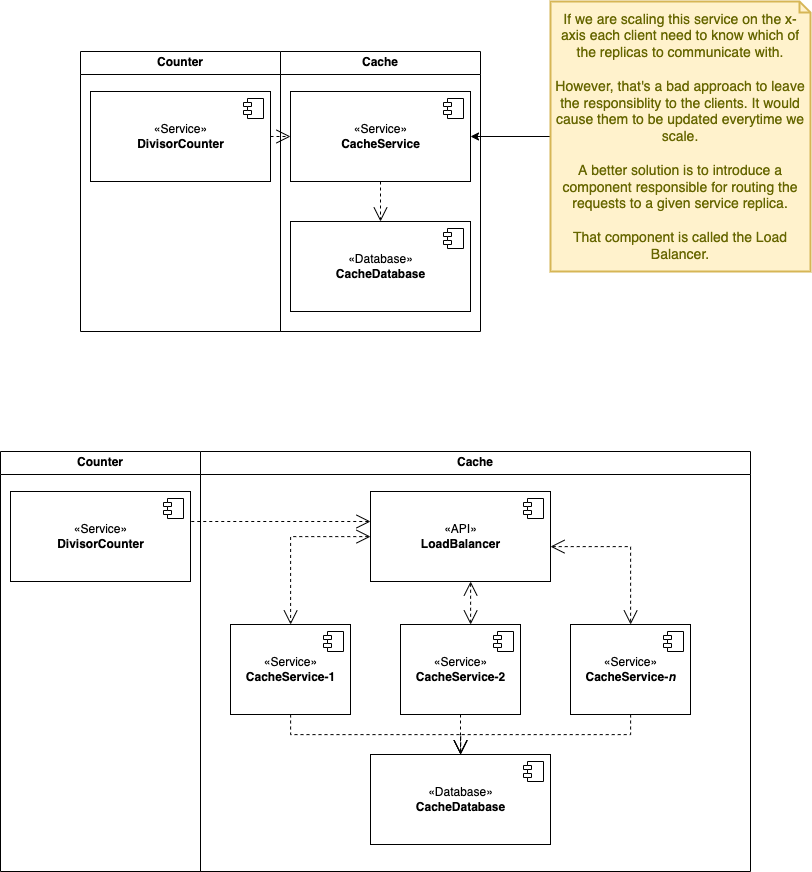

The diagram above was exported from draw.io. Its source (the exported page's mxGraphModel, read from the mxfile embedded in the PNG):
<mxGraphModel dx="2271" dy="1162" grid="1" gridSize="10" guides="1" tooltips="1" connect="1" arrows="1" fold="1" page="1" pageScale="1" pageWidth="850" pageHeight="1100" math="0" shadow="0">
  <root>
    <mxCell id="0" />
    <mxCell id="1" parent="0" />
    <mxCell id="22" value="Counter" style="swimlane;whiteSpace=wrap;html=1;" parent="1" vertex="1">
      <mxGeometry x="220" y="150" width="200" height="280" as="geometry">
        <mxRectangle x="220" y="150" width="60" height="30" as="alternateBounds" />
      </mxGeometry>
    </mxCell>
    <mxCell id="2" value="«Service»&lt;br&gt;&lt;b&gt;DivisorCounter&lt;/b&gt;" style="html=1;dropTarget=0;" parent="22" vertex="1">
      <mxGeometry x="10" y="40" width="180" height="90" as="geometry" />
    </mxCell>
    <mxCell id="3" value="" style="shape=module;jettyWidth=8;jettyHeight=4;" parent="2" vertex="1">
      <mxGeometry x="1" width="20" height="20" relative="1" as="geometry">
        <mxPoint x="-27" y="7" as="offset" />
      </mxGeometry>
    </mxCell>
    <mxCell id="27" value="Cache&lt;br&gt;" style="swimlane;whiteSpace=wrap;html=1;" parent="1" vertex="1">
      <mxGeometry x="420" y="150" width="200" height="280" as="geometry">
        <mxRectangle x="220" y="150" width="60" height="30" as="alternateBounds" />
      </mxGeometry>
    </mxCell>
    <mxCell id="28" value="«Service»&lt;br&gt;&lt;b&gt;CacheService&lt;/b&gt;" style="html=1;dropTarget=0;" parent="27" vertex="1">
      <mxGeometry x="10" y="40" width="180" height="90" as="geometry" />
    </mxCell>
    <mxCell id="29" value="" style="shape=module;jettyWidth=8;jettyHeight=4;" parent="28" vertex="1">
      <mxGeometry x="1" width="20" height="20" relative="1" as="geometry">
        <mxPoint x="-27" y="7" as="offset" />
      </mxGeometry>
    </mxCell>
    <mxCell id="30" value="«Database»&lt;br&gt;&lt;b&gt;CacheDatabase&lt;/b&gt;" style="html=1;dropTarget=0;" parent="27" vertex="1">
      <mxGeometry x="10" y="170" width="180" height="90" as="geometry" />
    </mxCell>
    <mxCell id="31" value="" style="shape=module;jettyWidth=8;jettyHeight=4;" parent="30" vertex="1">
      <mxGeometry x="1" width="20" height="20" relative="1" as="geometry">
        <mxPoint x="-27" y="7" as="offset" />
      </mxGeometry>
    </mxCell>
    <mxCell id="32" value="" style="endArrow=open;endSize=12;dashed=1;html=1;rounded=0;" parent="27" source="28" target="30" edge="1">
      <mxGeometry width="160" relative="1" as="geometry">
        <mxPoint x="230" y="350" as="sourcePoint" />
        <mxPoint x="390" y="350" as="targetPoint" />
      </mxGeometry>
    </mxCell>
    <mxCell id="21" value="" style="endArrow=open;endSize=12;dashed=1;html=1;rounded=0;" parent="1" source="2" target="28" edge="1">
      <mxGeometry width="160" relative="1" as="geometry">
        <mxPoint x="450" y="500" as="sourcePoint" />
        <mxPoint x="320" y="320" as="targetPoint" />
      </mxGeometry>
    </mxCell>
    <mxCell id="34" style="edgeStyle=orthogonalEdgeStyle;rounded=0;orthogonalLoop=1;jettySize=auto;html=1;" edge="1" parent="1" source="33" target="28">
      <mxGeometry relative="1" as="geometry" />
    </mxCell>
    <mxCell id="33" value="If we are scaling this service on the x-axis each client need to know which of the replicas to communicate with.&lt;br&gt;&lt;br&gt;However, that's a bad approach to leave the responsiblity to the clients. It would cause them to be updated everytime we scale.&lt;br&gt;&lt;br&gt;A better solution is to introduce a component responsible for routing the requests to a given service replica.&lt;br&gt;&lt;br&gt;That component is called the Load Balancer." style="shape=note;strokeWidth=2;fontSize=14;size=11;whiteSpace=wrap;html=1;fillColor=#fff2cc;strokeColor=#d6b656;fontColor=#666600;" vertex="1" parent="1">
      <mxGeometry x="690" y="100" width="260" height="270" as="geometry" />
    </mxCell>
    <mxCell id="49" value="Counter" style="swimlane;whiteSpace=wrap;html=1;" vertex="1" parent="1">
      <mxGeometry x="140" y="550" width="200" height="420" as="geometry">
        <mxRectangle x="140" y="550" width="60" height="30" as="alternateBounds" />
      </mxGeometry>
    </mxCell>
    <mxCell id="50" value="«Service»&lt;br&gt;&lt;b&gt;DivisorCounter&lt;/b&gt;" style="html=1;dropTarget=0;" vertex="1" parent="49">
      <mxGeometry x="10" y="40" width="180" height="90" as="geometry" />
    </mxCell>
    <mxCell id="51" value="" style="shape=module;jettyWidth=8;jettyHeight=4;" vertex="1" parent="50">
      <mxGeometry x="1" width="20" height="20" relative="1" as="geometry">
        <mxPoint x="-27" y="7" as="offset" />
      </mxGeometry>
    </mxCell>
    <mxCell id="52" value="Cache&lt;br&gt;" style="swimlane;whiteSpace=wrap;html=1;" vertex="1" parent="1">
      <mxGeometry x="340" y="550" width="550" height="420" as="geometry">
        <mxRectangle x="340" y="550" width="60" height="30" as="alternateBounds" />
      </mxGeometry>
    </mxCell>
    <mxCell id="55" value="«Database»&lt;br&gt;&lt;b&gt;CacheDatabase&lt;/b&gt;" style="html=1;dropTarget=0;" vertex="1" parent="52">
      <mxGeometry x="170" y="303" width="180" height="90" as="geometry" />
    </mxCell>
    <mxCell id="56" value="" style="shape=module;jettyWidth=8;jettyHeight=4;" vertex="1" parent="55">
      <mxGeometry x="1" width="20" height="20" relative="1" as="geometry">
        <mxPoint x="-27" y="7" as="offset" />
      </mxGeometry>
    </mxCell>
    <mxCell id="57" value="" style="endArrow=open;endSize=12;dashed=1;html=1;rounded=0;" edge="1" parent="52" target="55">
      <mxGeometry width="160" relative="1" as="geometry">
        <mxPoint x="260" y="263" as="sourcePoint" />
        <mxPoint x="550" y="483" as="targetPoint" />
      </mxGeometry>
    </mxCell>
    <mxCell id="59" value="«Service»&lt;br&gt;&lt;b&gt;CacheService-1&lt;/b&gt;" style="html=1;dropTarget=0;" vertex="1" parent="52">
      <mxGeometry x="30" y="173" width="120" height="90" as="geometry" />
    </mxCell>
    <mxCell id="60" value="" style="shape=module;jettyWidth=8;jettyHeight=4;" vertex="1" parent="59">
      <mxGeometry x="1" width="20" height="20" relative="1" as="geometry">
        <mxPoint x="-27" y="7" as="offset" />
      </mxGeometry>
    </mxCell>
    <mxCell id="63" value="«Service»&lt;br&gt;&lt;b&gt;CacheService-2&lt;/b&gt;" style="html=1;dropTarget=0;" vertex="1" parent="52">
      <mxGeometry x="200" y="173" width="120" height="90" as="geometry" />
    </mxCell>
    <mxCell id="64" value="" style="shape=module;jettyWidth=8;jettyHeight=4;" vertex="1" parent="63">
      <mxGeometry x="1" width="20" height="20" relative="1" as="geometry">
        <mxPoint x="-27" y="7" as="offset" />
      </mxGeometry>
    </mxCell>
    <mxCell id="65" value="«Service»&lt;br&gt;&lt;b&gt;CacheService-&lt;i&gt;n&lt;/i&gt;&lt;/b&gt;" style="html=1;dropTarget=0;" vertex="1" parent="52">
      <mxGeometry x="370" y="173" width="120" height="90" as="geometry" />
    </mxCell>
    <mxCell id="66" value="" style="shape=module;jettyWidth=8;jettyHeight=4;" vertex="1" parent="65">
      <mxGeometry x="1" width="20" height="20" relative="1" as="geometry">
        <mxPoint x="-27" y="7" as="offset" />
      </mxGeometry>
    </mxCell>
    <mxCell id="70" value="" style="endArrow=open;endSize=12;dashed=1;html=1;rounded=0;edgeStyle=orthogonalEdgeStyle;" edge="1" parent="52" source="59" target="55">
      <mxGeometry width="160" relative="1" as="geometry">
        <mxPoint x="270" y="273" as="sourcePoint" />
        <mxPoint x="270" y="313" as="targetPoint" />
        <Array as="points">
          <mxPoint x="90" y="283" />
          <mxPoint x="260" y="283" />
        </Array>
      </mxGeometry>
    </mxCell>
    <mxCell id="71" value="" style="endArrow=open;endSize=12;dashed=1;html=1;rounded=0;edgeStyle=orthogonalEdgeStyle;" edge="1" parent="52" source="65" target="55">
      <mxGeometry width="160" relative="1" as="geometry">
        <mxPoint x="280" y="283" as="sourcePoint" />
        <mxPoint x="280" y="323" as="targetPoint" />
        <Array as="points">
          <mxPoint x="430" y="283" />
          <mxPoint x="260" y="283" />
        </Array>
      </mxGeometry>
    </mxCell>
    <mxCell id="72" value="«API»&lt;br&gt;&lt;b&gt;LoadBalancer&lt;/b&gt;" style="html=1;dropTarget=0;" vertex="1" parent="52">
      <mxGeometry x="170" y="40" width="180" height="90" as="geometry" />
    </mxCell>
    <mxCell id="73" value="" style="shape=module;jettyWidth=8;jettyHeight=4;" vertex="1" parent="72">
      <mxGeometry x="1" width="20" height="20" relative="1" as="geometry">
        <mxPoint x="-27" y="7" as="offset" />
      </mxGeometry>
    </mxCell>
    <mxCell id="74" value="" style="endArrow=open;endSize=12;dashed=1;html=1;rounded=0;edgeStyle=orthogonalEdgeStyle;startArrow=open;startFill=0;startSize=12;" edge="1" parent="52" source="72" target="59">
      <mxGeometry width="160" relative="1" as="geometry">
        <mxPoint x="100" y="260" as="sourcePoint" />
        <mxPoint x="270" y="300" as="targetPoint" />
        <Array as="points">
          <mxPoint x="90" y="85" />
        </Array>
      </mxGeometry>
    </mxCell>
    <mxCell id="75" value="" style="endArrow=open;endSize=12;dashed=1;html=1;rounded=0;edgeStyle=orthogonalEdgeStyle;startArrow=open;startFill=0;startSize=12;" edge="1" parent="52" source="72" target="65">
      <mxGeometry width="160" relative="1" as="geometry">
        <mxPoint x="180" y="95" as="sourcePoint" />
        <mxPoint x="110" y="170" as="targetPoint" />
        <Array as="points">
          <mxPoint x="430" y="95" />
        </Array>
      </mxGeometry>
    </mxCell>
    <mxCell id="76" value="" style="endArrow=open;endSize=12;dashed=1;html=1;rounded=0;edgeStyle=orthogonalEdgeStyle;startArrow=open;startFill=0;startSize=12;" edge="1" parent="52" source="72" target="63">
      <mxGeometry width="160" relative="1" as="geometry">
        <mxPoint x="190" y="105" as="sourcePoint" />
        <mxPoint x="120" y="180" as="targetPoint" />
        <Array as="points">
          <mxPoint x="270" y="160" />
          <mxPoint x="270" y="160" />
        </Array>
      </mxGeometry>
    </mxCell>
    <mxCell id="95" value="" style="endArrow=none;endSize=12;dashed=1;html=1;rounded=0;edgeStyle=orthogonalEdgeStyle;startArrow=open;startFill=0;startSize=12;endFill=0;" edge="1" parent="1" source="72" target="50">
      <mxGeometry width="160" relative="1" as="geometry">
        <mxPoint x="520" y="645" as="sourcePoint" />
        <mxPoint x="450" y="733" as="targetPoint" />
        <Array as="points">
          <mxPoint x="390" y="620" />
          <mxPoint x="390" y="620" />
        </Array>
      </mxGeometry>
    </mxCell>
  </root>
</mxGraphModel>